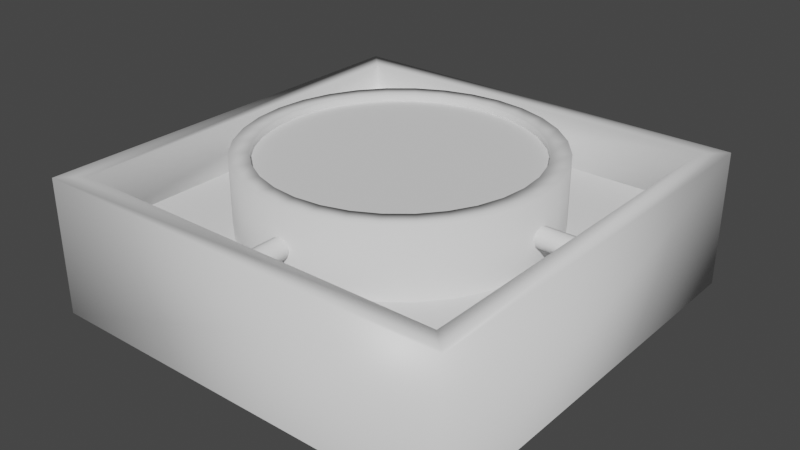 # Source: switchbox.blend  (saved by Blender 2.90.8; exported with 4.5.12 LTS)
import bpy
from mathutils import Matrix  # noqa: F401  (used for matrix-valued properties, if any)

bpy.ops.wm.read_factory_settings(use_empty=True)
scene = bpy.context.scene
scene.name = 'Scene'

# ---- collections
col_collection = bpy.data.collections.new('Collection'); scene.collection.children.link(col_collection)

# ---- materials (node trees are filled in below, after node groups)
mat_material = bpy.data.materials.new('Material')
mat_material.alpha_threshold = 0.0
mat_material.use_transparent_shadow = False
mat_material.line_color = (0.0, 0.0, 0.0, 1.0)

# ---- material node trees
mat_material.use_nodes = True; mat_material.node_tree.nodes.clear()
_N = mat_material.node_tree.nodes; _L = mat_material.node_tree.links
n0 = _N.new('ShaderNodeOutputMaterial'); n0.name = 'Material Output'; n0.location = (300, 300)
n1 = _N.new('ShaderNodeBsdfPrincipled'); n1.name = 'Principled BSDF'; n1.location = (10, 300)
n1.distribution = 'GGX'
n1.subsurface_method = 'BURLEY'
n1.inputs[2].default_value = 0.4
n1.inputs[3].default_value = 1.45
n1.inputs[27].default_value = (0.0, 0.0, 0.0, 1.0)
n1.inputs[28].default_value = 1.0
_L.new(n1.outputs[0], n0.inputs[0])
n0.is_active_output = True

# ---- world
world_world = bpy.data.worlds.new('World'); scene.world = world_world
world_world.use_nodes = True; world_world.node_tree.nodes.clear()
_N = world_world.node_tree.nodes; _L = world_world.node_tree.links
n0 = _N.new('ShaderNodeOutputWorld'); n0.name = 'World Output'; n0.location = (300, 300)
n1 = _N.new('ShaderNodeBackground'); n1.name = 'Background'; n1.location = (10, 300)
n1.inputs[0].default_value = (0.05088, 0.05088, 0.05088, 1.0)
_L.new(n1.outputs[0], n0.inputs[0])
n0.is_active_output = True
world_world.color = (0.05088, 0.05088, 0.05088)
world_world.use_sun_shadow = False
world_world.sun_shadow_jitter_overblur = 0.0

# ---- meshes
me_circle = bpy.data.meshes.new('Circle')
me_circle.from_pydata([(-5.281e-08, 0.352, 0.2), (-0.06867, 0.3452, 0.2), (-0.1347, 0.3252, 0.2), (-0.1956, 0.2927, 0.2), (-0.2489, 0.2489, 0.2), (-0.2927, 0.1956, 0.2), (-0.3252, 0.1347, 0.2), (-0.3452, 0.06867, 0.2), (-0.352, 1.568e-07, 0.2), (-0.3452, -0.06867, 0.2), (-0.3252, -0.1347, 0.2), (-0.2927, -0.1956, 0.2), (-0.2489, -0.2489, 0.2), (-0.1956, -0.2927, 0.2), (-0.1347, -0.3252, 0.2), (-0.06867, -0.3452, 0.2), (6.189e-08, -0.352, 0.2), (0.06867, -0.3452, 0.2), (0.1347, -0.3252, 0.2), (0.1956, -0.2927, 0.2), (0.2489, -0.2489, 0.2), (0.2927, -0.1956, 0.2), (0.3252, -0.1347, 0.2), (0.3452, -0.06867, 0.2), (0.352, 4.701e-07, 0.2), (0.3452, 0.06867, 0.2), (0.3252, 0.1347, 0.2), (0.2927, 0.1956, 0.2), (0.2489, 0.2489, 0.2), (0.1956, 0.2927, 0.2), (0.1347, 0.3252, 0.2), (0.06867, 0.3452, 0.2), (-5.281e-08, 0.352, 0.36), (-0.06867, 0.3452, 0.36), (-0.1347, 0.3252, 0.36), (-0.1956, 0.2927, 0.36), (-0.2489, 0.2489, 0.36), (-0.2927, 0.1956, 0.36), (-0.3252, 0.1347, 0.36), (-0.3452, 0.06867, 0.36), (-0.352, 1.673e-07, 0.36), (-0.3452, -0.06867, 0.36), (-0.3252, -0.1347, 0.36), (-0.2927, -0.1956, 0.36), (-0.2489, -0.2489, 0.36), (-0.1956, -0.2927, 0.36), (-0.1347, -0.3252, 0.36), (-0.06867, -0.3452, 0.36), (6.189e-08, -0.352, 0.36), (0.06867, -0.3452, 0.36), (0.1347, -0.3252, 0.36), (0.1956, -0.2927, 0.36), (0.2489, -0.2489, 0.36), (0.2927, -0.1956, 0.36), (0.3252, -0.1347, 0.36), (0.3452, -0.06867, 0.36), (0.352, 4.806e-07, 0.36), (0.3452, 0.06867, 0.36), (0.3252, 0.1347, 0.36), (0.2927, 0.1956, 0.36), (0.2489, 0.2489, 0.36), (0.1956, 0.2927, 0.36), (0.1347, 0.3252, 0.36), (0.06867, 0.3452, 0.36), (-5.98e-08, 0.308, 0.36), (-0.06009, 0.3021, 0.36), (-0.1179, 0.2846, 0.36), (-0.1711, 0.2561, 0.36), (-0.2178, 0.2178, 0.36), (-0.2561, 0.1711, 0.36), (-0.2846, 0.1179, 0.36), (-0.3021, 0.06009, 0.36), (-0.308, 1.837e-07, 0.36), (-0.3021, -0.06009, 0.36), (-0.2846, -0.1179, 0.36), (-0.2561, -0.1711, 0.36), (-0.2178, -0.2178, 0.36), (-0.1711, -0.2561, 0.36), (-0.1179, -0.2846, 0.36), (-0.06009, -0.3021, 0.36), (4.056e-08, -0.308, 0.36), (0.06009, -0.3021, 0.36), (0.1179, -0.2846, 0.36), (0.1711, -0.2561, 0.36), (0.2178, -0.2178, 0.36), (0.2561, -0.1711, 0.36), (0.2846, -0.1179, 0.36), (0.3021, -0.06009, 0.36), (0.308, 4.579e-07, 0.36), (0.3021, 0.06009, 0.36), (0.2846, 0.1179, 0.36), (0.2561, 0.1711, 0.36), (0.2178, 0.2178, 0.36), (0.1711, 0.2561, 0.36), (0.1179, 0.2846, 0.36), (0.06009, 0.3021, 0.36), (-5.98e-08, 0.308, 0.344), (-0.06009, 0.3021, 0.344), (-0.1179, 0.2846, 0.344), (-0.1711, 0.2561, 0.344), (-0.2178, 0.2178, 0.344), (-0.2561, 0.1711, 0.344), (-0.2846, 0.1179, 0.344), (-0.3021, 0.06009, 0.344), (-0.308, 1.827e-07, 0.344), (-0.3021, -0.06009, 0.344), (-0.2846, -0.1179, 0.344), (-0.2561, -0.1711, 0.344), (-0.2178, -0.2178, 0.344), (-0.1711, -0.2561, 0.344), (-0.1179, -0.2846, 0.344), (-0.06009, -0.3021, 0.344), (4.056e-08, -0.308, 0.344), (0.06009, -0.3021, 0.344), (0.1179, -0.2846, 0.344), (0.1711, -0.2561, 0.344), (0.2178, -0.2178, 0.344), (0.2561, -0.1711, 0.344), (0.2846, -0.1179, 0.344), (0.3021, -0.06009, 0.344), (0.308, 4.568e-07, 0.344), (0.3021, 0.06009, 0.344), (0.2846, 0.1179, 0.344), (0.2561, 0.1711, 0.344), (0.2178, 0.2178, 0.344), (0.1711, 0.2561, 0.344), (0.1179, 0.2846, 0.344), (0.06009, 0.3021, 0.344), (-0.01667, -0.45, 0.2533), (-0.01667, -0.45, 0.2867), (-0.01667, 0.45, 0.2533), (-0.01667, 0.45, 0.2867), (0.01667, -0.45, 0.2533), (0.01667, -0.45, 0.2867), (0.01667, 0.45, 0.2533), (0.01667, 0.45, 0.2867), (-0.02292, -0.45, 0.27), (-0.02292, 0.45, 0.27), (-2.328e-10, 0.45, 0.2471), (2.328e-10, 0.45, 0.2929), (0.02292, 0.45, 0.27), (0.02292, -0.45, 0.27), (-2.328e-10, -0.45, 0.2471), (2.328e-10, -0.45, 0.2929), (0.45, -0.01667, 0.2533), (0.45, -0.01667, 0.2867), (-0.45, -0.01667, 0.2533), (-0.45, -0.01667, 0.2867), (0.45, 0.01667, 0.2533), (0.45, 0.01667, 0.2867), (-0.45, 0.01667, 0.2533), (-0.45, 0.01667, 0.2867), (0.45, -0.02292, 0.27), (-0.45, -0.02292, 0.27), (-0.45, -1.99e-08, 0.2471), (-0.45, -1.944e-08, 0.2929), (-0.45, 0.02292, 0.27), (0.45, 0.02292, 0.27), (0.45, 1.944e-08, 0.2471), (0.45, 1.99e-08, 0.2929)], [], [(26, 58, 57, 25), (13, 45, 44, 12), (27, 59, 58, 26), (14, 46, 45, 13), (1, 33, 32, 0), (28, 60, 59, 27), (15, 47, 46, 14), (2, 34, 33, 1), (29, 61, 60, 28), (16, 48, 47, 15), (3, 35, 34, 2), (30, 62, 61, 29), (17, 49, 48, 16), (4, 36, 35, 3), (31, 63, 62, 30), (18, 50, 49, 17), (5, 37, 36, 4), (0, 32, 63, 31), (19, 51, 50, 18), (6, 38, 37, 5), (20, 52, 51, 19), (7, 39, 38, 6), (21, 53, 52, 20), (8, 40, 39, 7), (22, 54, 53, 21), (9, 41, 40, 8), (23, 55, 54, 22), (10, 42, 41, 9), (24, 56, 55, 23), (11, 43, 42, 10), (25, 57, 56, 24), (12, 44, 43, 11), (53, 85, 84, 52), (40, 72, 71, 39), (54, 86, 85, 53), (41, 73, 72, 40), (55, 87, 86, 54), (42, 74, 73, 41), (56, 88, 87, 55), (43, 75, 74, 42), (57, 89, 88, 56), (44, 76, 75, 43), (58, 90, 89, 57), (45, 77, 76, 44), (59, 91, 90, 58), (46, 78, 77, 45), (33, 65, 64, 32), (60, 92, 91, 59), (47, 79, 78, 46), (34, 66, 65, 33), (61, 93, 92, 60), (48, 80, 79, 47), (35, 67, 66, 34), (62, 94, 93, 61), (49, 81, 80, 48), (36, 68, 67, 35), (63, 95, 94, 62), (50, 82, 81, 49), (37, 69, 68, 36), (32, 64, 95, 63), (51, 83, 82, 50), (38, 70, 69, 37), (52, 84, 83, 51), (39, 71, 70, 38), (88, 120, 119, 87), (75, 107, 106, 74), (89, 121, 120, 88), (76, 108, 107, 75), (90, 122, 121, 89), (77, 109, 108, 76), (91, 123, 122, 90), (78, 110, 109, 77), (65, 97, 96, 64), (92, 124, 123, 91), (79, 111, 110, 78), (66, 98, 97, 65), (93, 125, 124, 92), (80, 112, 111, 79), (67, 99, 98, 66), (94, 126, 125, 93), (81, 113, 112, 80), (68, 100, 99, 67), (95, 127, 126, 94), (82, 114, 113, 81), (69, 101, 100, 68), (64, 96, 127, 95), (83, 115, 114, 82), (70, 102, 101, 69), (84, 116, 115, 83), (71, 103, 102, 70), (85, 117, 116, 84), (72, 104, 103, 71), (86, 118, 117, 85), (73, 105, 104, 72), (87, 119, 118, 86), (74, 106, 105, 73), (135, 133, 141, 140), (136, 137, 130, 128), (132, 142, 138, 134), (140, 141, 132, 134), (129, 143, 139, 131), (138, 142, 128, 130), (145, 147, 153, 152), (139, 143, 133, 135), (151, 149, 157, 156), (152, 153, 146, 144), (148, 158, 154, 150), (156, 157, 148, 150), (145, 159, 155, 147), (154, 158, 144, 146), (155, 159, 149, 151), (129, 131, 137, 136)])
me_circle.polygons.foreach_set('use_smooth', [True] * 112)
_uv = me_circle.uv_layers.new(name='UVMap')
_uv.uv.foreach_set('vector', [0.0, 0.0, 0.0, 0.0, 0.0, 0.0, 0.0, 0.0, 0.0, 0.0, 0.0, 0.0, 0.0, 0.0, 0.0, 0.0, 0.0, 0.0, 0.0, 0.0, 0.0, 0.0, 0.0, 0.0, 0.0, 0.0, 0.0, 0.0, 0.0, 0.0, 0.0, 0.0, 0.0, 0.0, 0.0, 0.0, 0.0, 0.0, 0.0, 0.0, 0.0, 0.0, 0.0, 0.0, 0.0, 0.0, 0.0, 0.0, 0.0, 0.0, 0.0, 0.0, 0.0, 0.0, 0.0, 0.0, 0.0, 0.0, 0.0, 0.0, 0.0, 0.0, 0.0, 0.0, 0.0, 0.0, 0.0, 0.0, 0.0, 0.0, 0.0, 0.0, 0.0, 0.0, 0.0, 0.0, 0.0, 0.0, 0.0, 0.0, 0.0, 0.0, 0.0, 0.0, 0.0, 0.0, 0.0, 0.0, 0.0, 0.0, 0.0, 0.0, 0.0, 0.0, 0.0, 0.0, 0.0, 0.0, 0.0, 0.0, 0.0, 0.0, 0.0, 0.0, 0.0, 0.0, 0.0, 0.0, 0.0, 0.0, 0.0, 0.0, 0.0, 0.0, 0.0, 0.0, 0.0, 0.0, 0.0, 0.0, 0.0, 0.0, 0.0, 0.0, 0.0, 0.0, 0.0, 0.0, 0.0, 0.0, 0.0, 0.0, 0.0, 0.0, 0.0, 0.0, 0.0, 0.0, 0.0, 0.0, 0.0, 0.0, 0.0, 0.0, 0.0, 0.0, 0.0, 0.0, 0.0, 0.0, 0.0, 0.0, 0.0, 0.0, 0.0, 0.0, 0.0, 0.0, 0.0, 0.0, 0.0, 0.0, 0.0, 0.0, 0.0, 0.0, 0.0, 0.0, 0.0, 0.0, 0.0, 0.0, 0.0, 0.0, 0.0, 0.0, 0.0, 0.0, 0.0, 0.0, 0.0, 0.0, 0.0, 0.0, 0.0, 0.0, 0.0, 0.0, 0.0, 0.0, 0.0, 0.0, 0.0, 0.0, 0.0, 0.0, 0.0, 0.0, 0.0, 0.0, 0.0, 0.0, 0.0, 0.0, 0.0, 0.0, 0.0, 0.0, 0.0, 0.0, 0.0, 0.0, 0.0, 0.0, 0.0, 0.0, 0.0, 0.0, 0.0, 0.0, 0.0, 0.0, 0.0, 0.0, 0.0, 0.0, 0.0, 0.0, 0.0, 0.0, 0.0, 0.0, 0.0, 0.0, 0.0, 0.0, 0.0, 0.0, 0.0, 0.0, 0.0, 0.0, 0.0, 0.0, 0.0, 0.0, 0.0, 0.0, 0.0, 0.0, 0.0, 0.0, 0.0, 0.0, 0.0, 0.0, 0.0, 0.0, 0.0, 0.0, 0.0, 0.0, 0.0, 0.0, 0.0, 0.0, 0.0, 0.0, 0.0, 0.0, 0.0, 0.0, 0.0, 0.0, 0.0, 0.0, 0.0, 0.0, 0.0, 0.0, 0.0, 0.0, 0.0, 0.0, 0.0, 0.0, 0.0, 0.0, 0.0, 0.0, 0.0, 0.0, 0.0, 0.0, 0.0, 0.0, 0.0, 0.0, 0.0, 0.0, 0.0, 0.0, 0.0, 0.0, 0.0, 0.0, 0.0, 0.0, 0.0, 0.0, 0.0, 0.0, 0.0, 0.0, 0.0, 0.0, 0.0, 0.0, 0.0, 0.0, 0.0, 0.0, 0.0, 0.0, 0.0, 0.0, 0.0, 0.0, 0.0, 0.0, 0.0, 0.0, 0.0, 0.0, 0.0, 0.0, 0.0, 0.0, 0.0, 0.0, 0.0, 0.0, 0.0, 0.0, 0.0, 0.0, 0.0, 0.0, 0.0, 0.0, 0.0, 0.0, 0.0, 0.0, 0.0, 0.0, 0.0, 0.0, 0.0, 0.0, 0.0, 0.0, 0.0, 0.0, 0.0, 0.0, 0.0, 0.0, 0.0, 0.0, 0.0, 0.0, 0.0, 0.0, 0.0, 0.0, 0.0, 0.0, 0.0, 0.0, 0.0, 0.0, 0.0, 0.0, 0.0, 0.0, 0.0, 0.0, 0.0, 0.0, 0.0, 0.0, 0.0, 0.0, 0.0, 0.0, 0.0, 0.0, 0.0, 0.0, 0.0, 0.0, 0.0, 0.0, 0.0, 0.0, 0.0, 0.0, 0.0, 0.0, 0.0, 0.0, 0.0, 0.0, 0.0, 0.0, 0.0, 0.0, 0.0, 0.0, 0.0, 0.0, 0.0, 0.0, 0.0, 0.0, 0.0, 0.0, 0.0, 0.0, 0.0, 0.0, 0.0, 0.0, 0.0, 0.0, 0.0, 0.0, 0.0, 0.0, 0.0, 0.0, 0.0, 0.0, 0.0, 0.0, 0.0, 0.0, 0.0, 0.0, 0.0, 0.0, 0.0, 0.0, 0.0, 0.0, 0.0, 0.0, 0.0, 0.0, 0.0, 0.0, 0.0, 0.0, 0.0, 0.0, 0.0, 0.0, 0.0, 0.0, 0.0, 0.0, 0.0, 0.0, 0.0, 0.0, 0.0, 0.0, 0.0, 0.0, 0.0, 0.0, 0.0, 0.0, 0.0, 0.0, 0.0, 0.0, 0.0, 0.0, 0.0, 0.0, 0.0, 0.0, 0.0, 0.0, 0.0, 0.0, 0.0, 0.0, 0.0, 0.0, 0.0, 0.0, 0.0, 0.0, 0.0, 0.0, 0.0, 0.0, 0.0, 0.0, 0.0, 0.0, 0.0, 0.0, 0.0, 0.0, 0.0, 0.0, 0.0, 0.0, 0.0, 0.0, 0.0, 0.0, 0.0, 0.0, 0.0, 0.0, 0.0, 0.0, 0.0, 0.0, 0.0, 0.0, 0.0, 0.0, 0.0, 0.0, 0.0, 0.0, 0.0, 0.0, 0.0, 0.0, 0.0, 0.0, 0.0, 0.0, 0.0, 0.0, 0.0, 0.0, 0.0, 0.0, 0.0, 0.0, 0.0, 0.0, 0.0, 0.0, 0.0, 0.0, 0.0, 0.0, 0.0, 0.0, 0.0, 0.0, 0.0, 0.0, 0.0, 0.0, 0.0, 0.0, 0.0, 0.0, 0.0, 0.0, 0.0, 0.0, 0.0, 0.0, 0.0, 0.0, 0.0, 0.0, 0.0, 0.0, 0.0, 0.0, 0.0, 0.0, 0.0, 0.0, 0.0, 0.0, 0.0, 0.0, 0.0, 0.0, 0.0, 0.0, 0.0, 0.0, 0.0, 0.0, 0.0, 0.0, 0.0, 0.0, 0.0, 0.0, 0.0, 0.0, 0.0, 0.0, 0.0, 0.0, 0.0, 0.0, 0.0, 0.0, 0.0, 0.0, 0.0, 0.0, 0.0, 0.0, 0.0, 0.0, 0.0, 0.0, 0.0, 0.0, 0.0, 0.0, 0.0, 0.0, 0.0, 0.0, 0.0, 0.0, 0.0, 0.0, 0.0, 0.0, 0.0, 0.0, 0.0, 0.0, 0.0, 0.0, 0.0, 0.0, 0.0, 0.0, 0.0, 0.0, 0.0, 0.0, 0.0, 0.0, 0.0, 0.0, 0.0, 0.0, 0.0, 0.0, 0.0, 0.0, 0.0, 0.0, 0.0, 0.0, 0.0, 0.0, 0.0, 0.0, 0.0, 0.0, 0.0, 0.0, 0.0, 0.0, 0.0, 0.0, 0.0, 0.0, 0.0, 0.0, 0.0, 0.0, 0.0, 0.0, 0.0, 0.0, 0.0, 0.0, 0.0, 0.0, 0.0, 0.0, 0.0, 0.0, 0.0, 0.0, 0.0, 0.0, 0.0, 0.0, 0.0, 0.0, 0.0, 0.0, 0.0, 0.0, 0.0, 0.0, 0.0, 0.0, 0.0, 0.0, 0.0, 0.0, 0.0, 0.0, 0.0, 0.0, 0.0, 0.0, 0.0, 0.0, 0.0, 0.0, 0.0, 0.0, 0.0, 0.0, 0.0, 0.0, 0.0, 0.0, 0.0, 0.0, 0.0, 0.0, 0.0, 0.0, 0.0, 0.0, 0.0, 0.0, 0.0, 0.0, 0.0, 0.0, 0.0, 0.0, 0.0, 0.0, 0.0, 0.0, 0.0, 0.0, 0.0, 0.0, 0.625, 0.5, 0.625, 0.75, 0.5, 0.75, 0.5, 0.5, 0.5, 0.0, 0.5, 0.25, 0.375, 0.25, 0.375, 0.0, 0.375, 0.75, 0.25, 0.75, 0.25, 0.5, 0.375, 0.5, 0.5, 0.5, 0.5, 0.75, 0.375, 0.75, 0.375, 0.5, 0.875, 0.75, 0.75, 0.75, 0.75, 0.5, 0.875, 0.5, 0.25, 0.5, 0.25, 0.75, 0.125, 0.75, 0.125, 0.5, 0.625, 0.0, 0.625, 0.25, 0.5, 0.25, 0.5, 0.0, 0.75, 0.5, 0.75, 0.75, 0.625, 0.75, 0.625, 0.5, 0.625, 0.5, 0.625, 0.75, 0.5, 0.75, 0.5, 0.5, 0.5, 0.0, 0.5, 0.25, 0.375, 0.25, 0.375, 0.0, 0.375, 0.75, 0.25, 0.75, 0.25, 0.5, 0.375, 0.5, 0.5, 0.5, 0.5, 0.75, 0.375, 0.75, 0.375, 0.5, 0.875, 0.75, 0.75, 0.75, 0.75, 0.5, 0.875, 0.5, 0.25, 0.5, 0.25, 0.75, 0.125, 0.75, 0.125, 0.5, 0.75, 0.5, 0.75, 0.75, 0.625, 0.75, 0.625, 0.5, 0.625, 0.0, 0.625, 0.25, 0.5, 0.25, 0.5, 0.0])
me_circle.use_remesh_fix_poles = True
me_circle.use_remesh_preserve_attributes = False
me_circle.use_mirror_vertex_groups = False
me_circle.update()
me_circle_001 = bpy.data.meshes.new('Circle.001')
me_circle_001.from_pydata([(-5.98e-08, 0.308, 0.344), (-0.06009, 0.3021, 0.344), (-0.1179, 0.2846, 0.344), (-0.1711, 0.2561, 0.344), (-0.2178, 0.2178, 0.344), (-0.2561, 0.1711, 0.344), (-0.2846, 0.1179, 0.344), (-0.3021, 0.06009, 0.344), (-0.308, 1.827e-07, 0.344), (-0.3021, -0.06009, 0.344), (-0.2846, -0.1179, 0.344), (-0.2561, -0.1711, 0.344), (-0.2178, -0.2178, 0.344), (-0.1711, -0.2561, 0.344), (-0.1179, -0.2846, 0.344), (-0.06009, -0.3021, 0.344), (4.056e-08, -0.308, 0.344), (0.06009, -0.3021, 0.344), (0.1179, -0.2846, 0.344), (0.1711, -0.2561, 0.344), (0.2178, -0.2178, 0.344), (0.2561, -0.1711, 0.344), (0.2846, -0.1179, 0.344), (0.3021, -0.06009, 0.344), (0.308, 4.568e-07, 0.344), (0.3021, 0.06009, 0.344), (0.2846, 0.1179, 0.344), (0.2561, 0.1711, 0.344), (0.2178, 0.2178, 0.344), (0.1711, 0.2561, 0.344), (0.1179, 0.2846, 0.344), (0.06009, 0.3021, 0.344), (-9.596e-08, 2.464e-07, 0.344)], [], [(20, 32, 19), (7, 32, 6), (21, 32, 20), (8, 32, 7), (22, 32, 21), (9, 32, 8), (23, 32, 22), (10, 32, 9), (24, 32, 23), (11, 32, 10), (25, 32, 24), (12, 32, 11), (26, 32, 25), (13, 32, 12), (27, 32, 26), (14, 32, 13), (1, 32, 0), (28, 32, 27), (15, 32, 14), (2, 32, 1), (29, 32, 28), (16, 32, 15), (3, 32, 2), (30, 32, 29), (17, 32, 16), (4, 32, 3), (31, 32, 30), (18, 32, 17), (5, 32, 4), (0, 32, 31), (19, 32, 18), (6, 32, 5)])
_uv = me_circle_001.uv_layers.new(name='UVMap')
_uv.uv.foreach_set('vector', [0.8889, 0.1111, 0.5, 0.5, 0.8056, 0.04269, -0.03943, 0.6073, 0.5, 0.5, -0.008134, 0.7105, 0.9573, 0.1944, 0.5, 0.5, 0.8889, 0.1111, -0.05, 0.5, 0.5, 0.5, -0.03943, 0.6073, 1.008, 0.2895, 0.5, 0.5, 0.9573, 0.1944, -0.03943, 0.3927, 0.5, 0.5, -0.05, 0.5, 1.039, 0.3927, 0.5, 0.5, 1.008, 0.2895, -0.008134, 0.2895, 0.5, 0.5, -0.03943, 0.3927, 1.05, 0.5, 0.5, 0.5, 1.039, 0.3927, 0.04269, 0.1944, 0.5, 0.5, -0.008134, 0.2895, 1.039, 0.6073, 0.5, 0.5, 1.05, 0.5, 0.1111, 0.1111, 0.5, 0.5, 0.04269, 0.1944, 1.008, 0.7105, 0.5, 0.5, 1.039, 0.6073, 0.1944, 0.04269, 0.5, 0.5, 0.1111, 0.1111, 0.9573, 0.8056, 0.5, 0.5, 1.008, 0.7105, 0.2895, -0.008134, 0.5, 0.5, 0.1944, 0.04269, 0.3927, 1.039, 0.5, 0.5, 0.5, 1.05, 0.8889, 0.8889, 0.5, 0.5, 0.9573, 0.8056, 0.3927, -0.03943, 0.5, 0.5, 0.2895, -0.008134, 0.2895, 1.008, 0.5, 0.5, 0.3927, 1.039, 0.8056, 0.9573, 0.5, 0.5, 0.8889, 0.8889, 0.5, -0.05, 0.5, 0.5, 0.3927, -0.03943, 0.1944, 0.9573, 0.5, 0.5, 0.2895, 1.008, 0.7105, 1.008, 0.5, 0.5, 0.8056, 0.9573, 0.6073, -0.03943, 0.5, 0.5, 0.5, -0.05, 0.1111, 0.8889, 0.5, 0.5, 0.1944, 0.9573, 0.6073, 1.039, 0.5, 0.5, 0.7105, 1.008, 0.7105, -0.008134, 0.5, 0.5, 0.6073, -0.03943, 0.04269, 0.8056, 0.5, 0.5, 0.1111, 0.8889, 0.5, 1.05, 0.5, 0.5, 0.6073, 1.039, 0.8056, 0.04269, 0.5, 0.5, 0.7105, -0.008134, -0.008134, 0.7105, 0.5, 0.5, 0.04269, 0.8056])
me_circle_001.use_remesh_fix_poles = True
me_circle_001.use_remesh_preserve_attributes = False
me_circle_001.use_mirror_vertex_groups = False
me_circle_001.update()
me_cube = bpy.data.meshes.new('Cube')
me_cube.from_pydata([(0.5, 0.5, 0.32), (0.5, -0.5, 0.32), (-0.5, 0.5, 0.32), (-0.5, -0.5, 0.32), (0.45, 0.45, 0.2), (0.45, -0.45, 0.2), (-0.45, 0.45, 0.2), (-0.45, -0.45, 0.2), (-0.45, -0.45, 0.32), (-0.45, 0.45, 0.32), (0.45, -0.45, 0.32), (0.45, 0.45, 0.32), (0.5, 0.5, 0.0), (0.5, -0.5, 0.0), (-0.5, 0.5, 0.0), (-0.5, -0.5, 0.0), (0.45, 0.45, 0.2), (0.45, -0.45, 0.2), (-0.45, 0.45, 0.2), (-0.45, -0.45, 0.2)], [], [(10, 11, 4, 5), (11, 9, 6, 4), (8, 10, 5, 7), (9, 8, 7, 6), (1, 0, 11, 10), (2, 3, 8, 9), (3, 1, 10, 8), (0, 2, 9, 11), (2, 0, 12, 14), (1, 3, 15, 13), (3, 2, 14, 15), (0, 1, 13, 12), (18, 19, 17, 16)])
me_cube.polygons.foreach_set('use_smooth', [True] * 13)
_uv = me_cube.uv_layers.new(name='UVMap')
_uv.uv.foreach_set('vector', [0.375, 0.75, 0.375, 0.5, 0.375, 0.5, 0.375, 0.75, 0.375, 0.5, 0.375, 0.25, 0.375, 0.25, 0.375, 0.5, 0.375, 1.0, 0.375, 0.75, 0.375, 0.75, 0.375, 1.0, 0.375, 0.25, 0.375, 0.0, 0.375, 0.0, 0.375, 0.25, 0.375, 0.75, 0.375, 0.5, 0.375, 0.5, 0.375, 0.75, 0.375, 0.25, 0.375, 0.0, 0.375, 0.0, 0.375, 0.25, 0.375, 1.0, 0.375, 0.75, 0.375, 0.75, 0.375, 1.0, 0.375, 0.5, 0.375, 0.25, 0.375, 0.25, 0.375, 0.5, 0.375, 0.25, 0.375, 0.5, 0.375, 0.5, 0.375, 0.25, 0.375, 0.75, 0.375, 1.0, 0.375, 1.0, 0.375, 0.75, 0.375, 0.0, 0.375, 0.25, 0.375, 0.25, 0.375, 0.0, 0.375, 0.5, 0.375, 0.75, 0.375, 0.75, 0.375, 0.5, 0.375, 0.25, 0.375, 1.0, 0.375, 0.75, 0.375, 0.5])
me_cube.materials.append(mat_material)
me_cube.use_remesh_preserve_volume = False
me_cube.use_remesh_preserve_attributes = False
me_cube.use_mirror_vertex_groups = False
me_cube.update()

# ---- objects
ob_1_switchbox_frame = bpy.data.objects.new('1-switchbox-frame', me_circle)
ob_2_switchbox_top = bpy.data.objects.new('2-switchbox-top', me_circle_001)
ob_0_switchbox_box = bpy.data.objects.new('0-switchbox-box', me_cube)

# ---- transforms, parenting, visibility, modifiers, constraints
ob_1_switchbox_frame.location = (0.0, 0.0, 0.0)
ob_1_switchbox_frame.lineart.crease_threshold = 0.0
ob_2_switchbox_top.location = (0.0, 0.0, 0.0)
ob_2_switchbox_top.lineart.crease_threshold = 0.0
ob_0_switchbox_box.location = (0.0, 0.0, 0.0)
ob_0_switchbox_box.lock_rotations_4d = False
ob_0_switchbox_box.empty_display_type = 'ARROWS'
ob_0_switchbox_box.lineart.crease_threshold = 0.0

# ---- collection membership
col_collection.objects.link(ob_1_switchbox_frame)
col_collection.objects.link(ob_2_switchbox_top)
col_collection.objects.link(ob_0_switchbox_box)

# ---- scene / render settings (as saved in the file)
scene.frame_start = 1; scene.frame_end = 250; scene.frame_set(1)
scene.render.engine = 'BLENDER_EEVEE_NEXT'
scene.cycles.use_denoising = False
scene.cycles.samples = 128
scene.cycles.sampling_pattern = 'TABULATED_SOBOL'
scene.cycles.use_adaptive_sampling = False
scene.cycles.use_light_tree = False
scene.view_settings.view_transform = 'Filmic'
bpy.context.view_layer.update()

# ---- added for rendering (the .blend has no active camera and no usable light): camera, sun
cam_auto = bpy.data.cameras.new('AutoCamera')
cam_auto.lens = 50.0
cam_auto.sensor_width = 36.0
cam_auto.clip_end = 1000.0
ob_auto_camera = bpy.data.objects.new('AutoCamera', cam_auto)
scene.collection.objects.link(ob_auto_camera)
ob_auto_camera.location = (1.35019, -1.62023, 1.26016)
ob_auto_camera.rotation_euler = (1.09748, -7.21219e-08, 0.694738)
scene.camera = ob_auto_camera
light_auto_sun = bpy.data.lights.new('AutoSun', 'SUN')
light_auto_sun.energy = 3.0
light_auto_sun.angle = 0.0523599
ob_auto_sun = bpy.data.objects.new('AutoSun', light_auto_sun)
scene.collection.objects.link(ob_auto_sun)
ob_auto_sun.rotation_euler = (0.872665, 0.174533, 0.523599)
bpy.context.view_layer.update()
